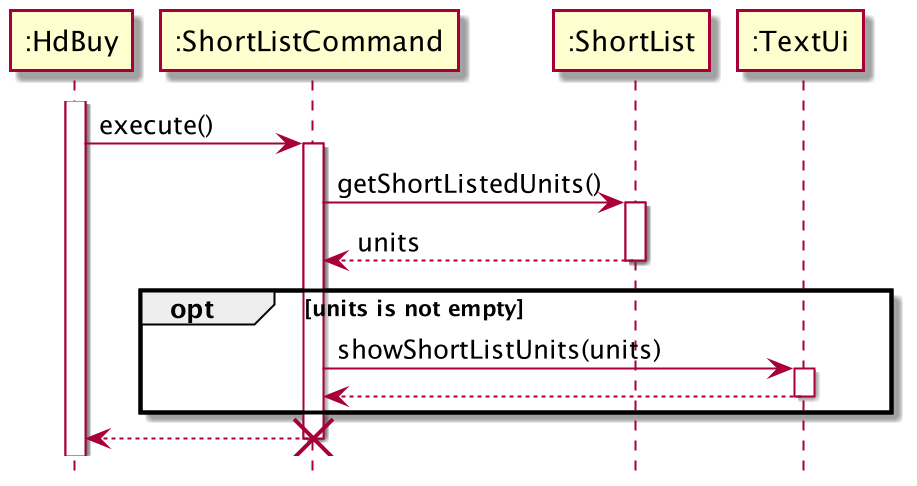

The diagram above was rendered by PlantUML. Its source (embedded in the PNG):
@startuml
'https://plantuml.com/sequence-diagram
hide footbox
activate ":HdBuy"
        ":HdBuy" -> ":ShortListCommand": execute()
        activate  ":ShortListCommand"
         ":ShortListCommand" -> ":ShortList": getShortListedUnits()
        activate ":ShortList"
        ":ShortList" -->  ":ShortListCommand": units
        deactivate ":ShortList"
        opt units is not empty
             ":ShortListCommand" -> ":TextUi": showShortListUnits(units)
            activate ":TextUi"
             ":ShortListCommand" <-- ":TextUi"
            deactivate ":TextUi"
        end
        ":HdBuy" <--  ":ShortListCommand"
        destroy  ":ShortListCommand"
@enduml